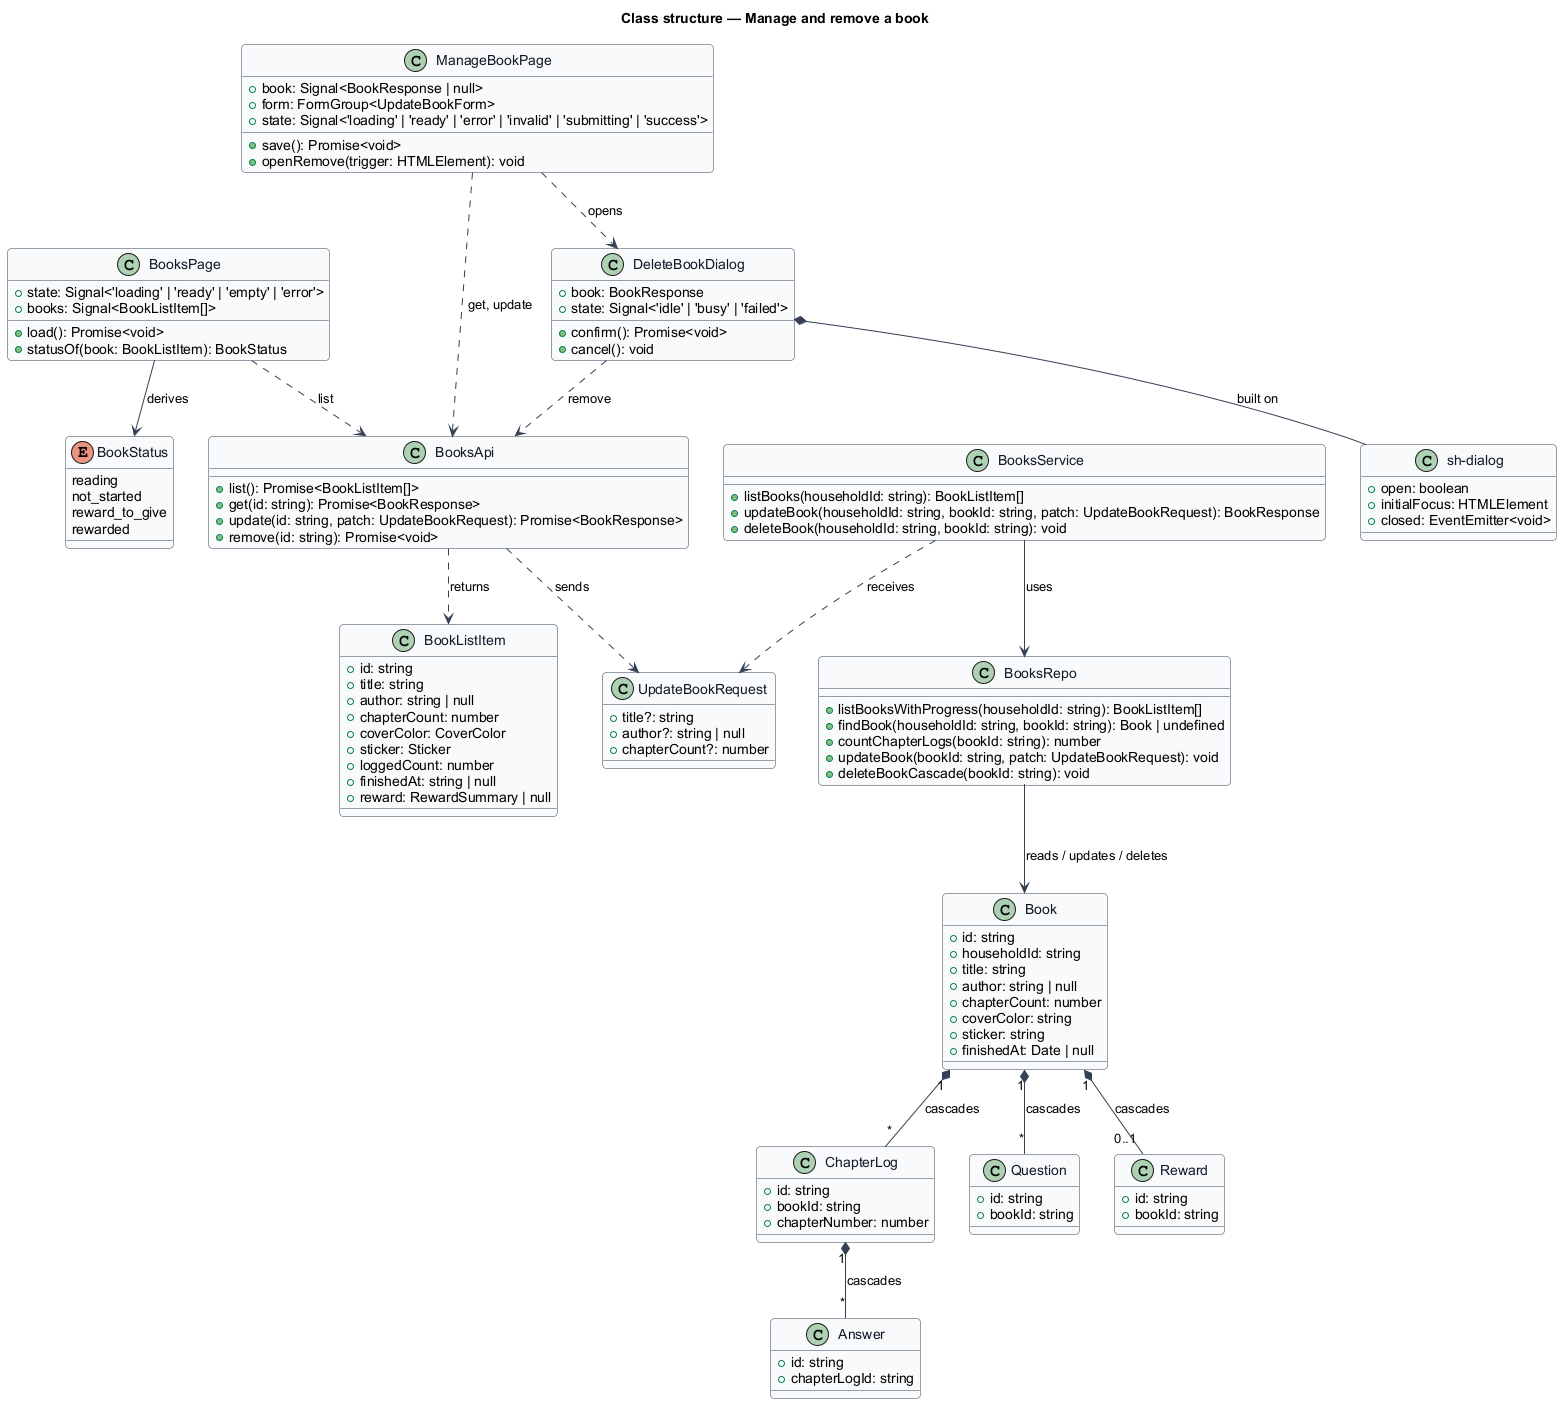

The diagram above was rendered by PlantUML. Its source (embedded in the PNG):
@startuml
skinparam backgroundColor #FFFFFF
skinparam shadowing false
skinparam roundcorner 8
skinparam defaultFontName Arial
skinparam ArrowColor #344054
skinparam class {
  BorderColor #344054
  FontColor #101828
  BackgroundColor #F9FAFB
}
title Class structure — Manage and remove a book

class BooksPage {
  +state: Signal<'loading' | 'ready' | 'empty' | 'error'>
  +books: Signal<BookListItem[]>
  +load(): Promise<void>
  +statusOf(book: BookListItem): BookStatus
}

class ManageBookPage {
  +book: Signal<BookResponse | null>
  +form: FormGroup<UpdateBookForm>
  +state: Signal<'loading' | 'ready' | 'error' | 'invalid' | 'submitting' | 'success'>
  +save(): Promise<void>
  +openRemove(trigger: HTMLElement): void
}

class DeleteBookDialog {
  +book: BookResponse
  +state: Signal<'idle' | 'busy' | 'failed'>
  +confirm(): Promise<void>
  +cancel(): void
}

class "sh-dialog" as Dialog {
  +open: boolean
  +initialFocus: HTMLElement
  +closed: EventEmitter<void>
}

class BooksApi {
  +list(): Promise<BookListItem[]>
  +get(id: string): Promise<BookResponse>
  +update(id: string, patch: UpdateBookRequest): Promise<BookResponse>
  +remove(id: string): Promise<void>
}

class BookListItem {
  +id: string
  +title: string
  +author: string | null
  +chapterCount: number
  +coverColor: CoverColor
  +sticker: Sticker
  +loggedCount: number
  +finishedAt: string | null
  +reward: RewardSummary | null
}

enum BookStatus {
  reading
  not_started
  reward_to_give
  rewarded
}

class UpdateBookRequest {
  +title?: string
  +author?: string | null
  +chapterCount?: number
}

class BooksService {
  +listBooks(householdId: string): BookListItem[]
  +updateBook(householdId: string, bookId: string, patch: UpdateBookRequest): BookResponse
  +deleteBook(householdId: string, bookId: string): void
}

class BooksRepo {
  +listBooksWithProgress(householdId: string): BookListItem[]
  +findBook(householdId: string, bookId: string): Book | undefined
  +countChapterLogs(bookId: string): number
  +updateBook(bookId: string, patch: UpdateBookRequest): void
  +deleteBookCascade(bookId: string): void
}

class Book {
  +id: string
  +householdId: string
  +title: string
  +author: string | null
  +chapterCount: number
  +coverColor: string
  +sticker: string
  +finishedAt: Date | null
}

class ChapterLog {
  +id: string
  +bookId: string
  +chapterNumber: number
}

class Answer {
  +id: string
  +chapterLogId: string
}

class Question {
  +id: string
  +bookId: string
}

class Reward {
  +id: string
  +bookId: string
}

BooksPage ..> BooksApi : list
BooksPage --> BookStatus : derives
ManageBookPage ..> BooksApi : get, update
ManageBookPage ..> DeleteBookDialog : opens
DeleteBookDialog *-- Dialog : built on
DeleteBookDialog ..> BooksApi : remove
BooksApi ..> BookListItem : returns
BooksApi ..> UpdateBookRequest : sends
BooksService ..> UpdateBookRequest : receives
BooksService --> BooksRepo : uses
BooksRepo --> Book : reads / updates / deletes
Book "1" *-- "*" ChapterLog : cascades
ChapterLog "1" *-- "*" Answer : cascades
Book "1" *-- "*" Question : cascades
Book "1" *-- "0..1" Reward : cascades
@enduml